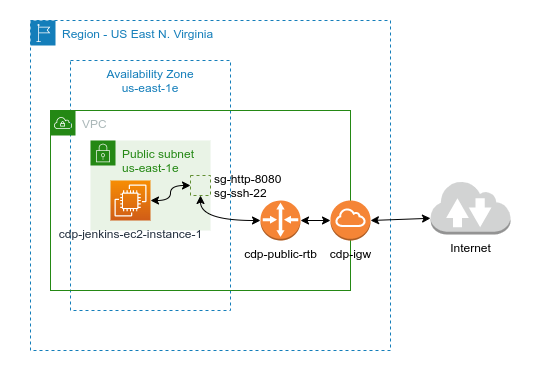

The diagram above was exported from draw.io. Its source (the exported page's mxGraphModel, read from the mxfile embedded in the PNG):
<mxGraphModel dx="1376" dy="843" grid="1" gridSize="10" guides="1" tooltips="1" connect="1" arrows="1" fold="1" page="1" pageScale="1" pageWidth="850" pageHeight="1100" math="0" shadow="0">
  <root>
    <mxCell id="0" />
    <mxCell id="1" parent="0" />
    <mxCell id="7pn_shuLcHWdzyvj1WbH-1" value="" style="rounded=0;whiteSpace=wrap;html=1;strokeColor=none;" parent="1" vertex="1">
      <mxGeometry x="90" y="50" width="540" height="370" as="geometry" />
    </mxCell>
    <mxCell id="Cgg4ve4FKjLwKs3c4RqH-1" value="Region - US East N. Virginia" style="points=[[0,0],[0.25,0],[0.5,0],[0.75,0],[1,0],[1,0.25],[1,0.5],[1,0.75],[1,1],[0.75,1],[0.5,1],[0.25,1],[0,1],[0,0.75],[0,0.5],[0,0.25]];outlineConnect=0;gradientColor=none;html=1;whiteSpace=wrap;fontSize=12;fontStyle=0;container=1;pointerEvents=0;collapsible=0;recursiveResize=0;shape=mxgraph.aws4.group;grIcon=mxgraph.aws4.group_region;strokeColor=#147EBA;fillColor=none;verticalAlign=top;align=left;spacingLeft=30;fontColor=#147EBA;dashed=1;" parent="1" vertex="1">
      <mxGeometry x="120" y="70" width="360" height="330" as="geometry" />
    </mxCell>
    <mxCell id="Cgg4ve4FKjLwKs3c4RqH-3" value="Availability Zone&#10;us-east-1e" style="fillColor=none;strokeColor=#147EBA;dashed=1;verticalAlign=top;fontStyle=0;fontColor=#147EBA;" parent="Cgg4ve4FKjLwKs3c4RqH-1" vertex="1">
      <mxGeometry x="40" y="40" width="160" height="250" as="geometry" />
    </mxCell>
    <mxCell id="Cgg4ve4FKjLwKs3c4RqH-4" value="VPC" style="points=[[0,0],[0.25,0],[0.5,0],[0.75,0],[1,0],[1,0.25],[1,0.5],[1,0.75],[1,1],[0.75,1],[0.5,1],[0.25,1],[0,1],[0,0.75],[0,0.5],[0,0.25]];outlineConnect=0;gradientColor=none;html=1;whiteSpace=wrap;fontSize=12;fontStyle=0;container=0;pointerEvents=0;collapsible=0;recursiveResize=0;shape=mxgraph.aws4.group;grIcon=mxgraph.aws4.group_vpc;strokeColor=#248814;fillColor=none;verticalAlign=top;align=left;spacingLeft=30;fontColor=#AAB7B8;dashed=0;" parent="Cgg4ve4FKjLwKs3c4RqH-1" vertex="1">
      <mxGeometry x="20" y="90" width="300" height="180" as="geometry" />
    </mxCell>
    <mxCell id="Cgg4ve4FKjLwKs3c4RqH-6" value="Public subnet&lt;br&gt;us-east-1e" style="points=[[0,0],[0.25,0],[0.5,0],[0.75,0],[1,0],[1,0.25],[1,0.5],[1,0.75],[1,1],[0.75,1],[0.5,1],[0.25,1],[0,1],[0,0.75],[0,0.5],[0,0.25]];outlineConnect=0;gradientColor=none;html=1;whiteSpace=wrap;fontSize=12;fontStyle=0;container=1;pointerEvents=0;collapsible=0;recursiveResize=0;shape=mxgraph.aws4.group;grIcon=mxgraph.aws4.group_security_group;grStroke=0;strokeColor=#248814;fillColor=#E9F3E6;verticalAlign=top;align=left;spacingLeft=30;fontColor=#248814;dashed=0;" parent="Cgg4ve4FKjLwKs3c4RqH-1" vertex="1">
      <mxGeometry x="60" y="120" width="120" height="90" as="geometry" />
    </mxCell>
    <mxCell id="Cgg4ve4FKjLwKs3c4RqH-7" value="cdp-jenkins-ec2-instance-1" style="sketch=0;points=[[0,0,0],[0.25,0,0],[0.5,0,0],[0.75,0,0],[1,0,0],[0,1,0],[0.25,1,0],[0.5,1,0],[0.75,1,0],[1,1,0],[0,0.25,0],[0,0.5,0],[0,0.75,0],[1,0.25,0],[1,0.5,0],[1,0.75,0]];outlineConnect=0;fontColor=#232F3E;gradientColor=#F78E04;gradientDirection=north;fillColor=#D05C17;strokeColor=#ffffff;dashed=0;verticalLabelPosition=bottom;verticalAlign=top;align=center;html=1;fontSize=12;fontStyle=0;aspect=fixed;shape=mxgraph.aws4.resourceIcon;resIcon=mxgraph.aws4.ec2;" parent="Cgg4ve4FKjLwKs3c4RqH-6" vertex="1">
      <mxGeometry x="20" y="40" width="40" height="40" as="geometry" />
    </mxCell>
    <mxCell id="Cgg4ve4FKjLwKs3c4RqH-13" value="cdp-public-rtb" style="outlineConnect=0;dashed=0;verticalLabelPosition=bottom;verticalAlign=top;align=center;html=1;shape=mxgraph.aws3.router;fillColor=#F58536;gradientColor=none;" parent="Cgg4ve4FKjLwKs3c4RqH-1" vertex="1">
      <mxGeometry x="230" y="180" width="40" height="40" as="geometry" />
    </mxCell>
    <mxCell id="Cgg4ve4FKjLwKs3c4RqH-20" value="cdp-igw" style="outlineConnect=0;dashed=0;verticalLabelPosition=bottom;verticalAlign=top;align=center;html=1;shape=mxgraph.aws3.internet_gateway;fillColor=#F58536;gradientColor=none;" parent="Cgg4ve4FKjLwKs3c4RqH-1" vertex="1">
      <mxGeometry x="300" y="180" width="40" height="40" as="geometry" />
    </mxCell>
    <mxCell id="Cgg4ve4FKjLwKs3c4RqH-21" style="edgeStyle=orthogonalEdgeStyle;rounded=0;orthogonalLoop=1;jettySize=auto;html=1;exitX=1;exitY=0.5;exitDx=0;exitDy=0;exitPerimeter=0;startArrow=classic;startFill=1;" parent="Cgg4ve4FKjLwKs3c4RqH-1" source="Cgg4ve4FKjLwKs3c4RqH-13" target="Cgg4ve4FKjLwKs3c4RqH-20" edge="1">
      <mxGeometry relative="1" as="geometry" />
    </mxCell>
    <mxCell id="Cgg4ve4FKjLwKs3c4RqH-24" style="edgeStyle=orthogonalEdgeStyle;curved=1;rounded=0;orthogonalLoop=1;jettySize=auto;html=1;exitX=0.5;exitY=1;exitDx=0;exitDy=0;entryX=0;entryY=0.5;entryDx=0;entryDy=0;entryPerimeter=0;startArrow=classic;startFill=1;" parent="Cgg4ve4FKjLwKs3c4RqH-1" source="qugGGy4hhlYSxjnMvsWM-2" target="Cgg4ve4FKjLwKs3c4RqH-13" edge="1">
      <mxGeometry relative="1" as="geometry" />
    </mxCell>
    <mxCell id="qugGGy4hhlYSxjnMvsWM-8" style="edgeStyle=orthogonalEdgeStyle;curved=1;rounded=0;orthogonalLoop=1;jettySize=auto;html=1;exitX=0;exitY=0.5;exitDx=0;exitDy=0;startArrow=classic;startFill=1;" parent="Cgg4ve4FKjLwKs3c4RqH-1" source="qugGGy4hhlYSxjnMvsWM-2" target="Cgg4ve4FKjLwKs3c4RqH-7" edge="1">
      <mxGeometry relative="1" as="geometry" />
    </mxCell>
    <mxCell id="qugGGy4hhlYSxjnMvsWM-2" value="sg-http-8080&#10;sg-ssh-22" style="fontStyle=0;labelPosition=right;verticalLabelPosition=middle;align=left;verticalAlign=middle;spacingLeft=2;fillColor=none;strokeColor=#628F33;dashed=1;" parent="Cgg4ve4FKjLwKs3c4RqH-1" vertex="1">
      <mxGeometry x="160" y="155" width="20" height="20" as="geometry" />
    </mxCell>
    <mxCell id="Cgg4ve4FKjLwKs3c4RqH-26" value="Internet" style="outlineConnect=0;dashed=0;verticalLabelPosition=bottom;verticalAlign=top;align=center;html=1;shape=mxgraph.aws3.internet_2;fillColor=#D2D3D3;gradientColor=none;" parent="1" vertex="1">
      <mxGeometry x="520" y="230" width="80" height="54" as="geometry" />
    </mxCell>
    <mxCell id="Cgg4ve4FKjLwKs3c4RqH-27" style="rounded=0;orthogonalLoop=1;jettySize=auto;html=1;exitX=1;exitY=0.5;exitDx=0;exitDy=0;exitPerimeter=0;entryX=0;entryY=0.7;entryDx=0;entryDy=0;entryPerimeter=0;startArrow=classic;startFill=1;" parent="1" source="Cgg4ve4FKjLwKs3c4RqH-20" target="Cgg4ve4FKjLwKs3c4RqH-26" edge="1">
      <mxGeometry relative="1" as="geometry" />
    </mxCell>
  </root>
</mxGraphModel>